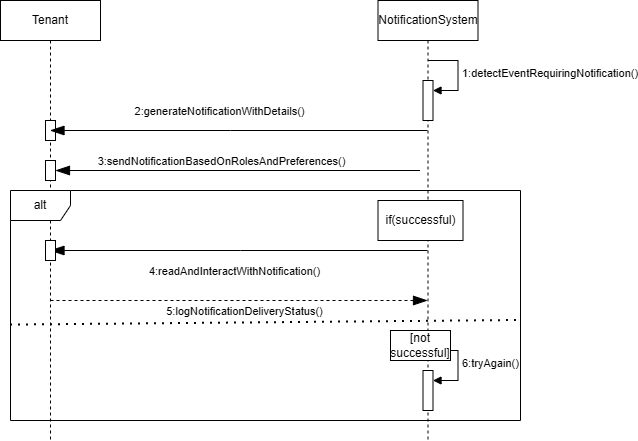

The diagram above was exported from draw.io. Its source (the exported page's mxGraphModel, read from the mxfile embedded in the PNG):
<mxGraphModel dx="1281" dy="596" grid="1" gridSize="10" guides="1" tooltips="1" connect="1" arrows="1" fold="1" page="1" pageScale="1" pageWidth="850" pageHeight="1100" math="0" shadow="0">
  <root>
    <mxCell id="0" />
    <mxCell id="1" parent="0" />
    <mxCell id="ouA1GUkpEiFC42Q_Wo53-1" value="NotificationSystem" style="shape=umlLifeline;perimeter=lifelinePerimeter;whiteSpace=wrap;html=1;container=1;dropTarget=0;collapsible=0;recursiveResize=0;outlineConnect=0;portConstraint=eastwest;newEdgeStyle={&quot;curved&quot;:0,&quot;rounded&quot;:0};" parent="1" vertex="1">
      <mxGeometry x="517.5" y="80" width="100" height="440" as="geometry" />
    </mxCell>
    <mxCell id="ouA1GUkpEiFC42Q_Wo53-16" value="" style="html=1;points=[[0,0,0,0,5],[0,1,0,0,-5],[1,0,0,0,5],[1,1,0,0,-5]];perimeter=orthogonalPerimeter;outlineConnect=0;targetShapes=umlLifeline;portConstraint=eastwest;newEdgeStyle={&quot;curved&quot;:0,&quot;rounded&quot;:0};" parent="ouA1GUkpEiFC42Q_Wo53-1" vertex="1">
      <mxGeometry x="45" y="370" width="10" height="40" as="geometry" />
    </mxCell>
    <mxCell id="ouA1GUkpEiFC42Q_Wo53-17" value="6:tryAgain()" style="html=1;align=left;spacingLeft=2;endArrow=block;rounded=0;edgeStyle=orthogonalEdgeStyle;curved=0;rounded=0;" parent="ouA1GUkpEiFC42Q_Wo53-1" target="ouA1GUkpEiFC42Q_Wo53-16" edge="1">
      <mxGeometry relative="1" as="geometry">
        <mxPoint x="50" y="350" as="sourcePoint" />
        <Array as="points">
          <mxPoint x="80" y="380" />
        </Array>
      </mxGeometry>
    </mxCell>
    <mxCell id="5pxW1j6siwoKRFM12hGi-1" value="" style="html=1;points=[[0,0,0,0,5],[0,1,0,0,-5],[1,0,0,0,5],[1,1,0,0,-5]];perimeter=orthogonalPerimeter;outlineConnect=0;targetShapes=umlLifeline;portConstraint=eastwest;newEdgeStyle={&quot;curved&quot;:0,&quot;rounded&quot;:0};" parent="ouA1GUkpEiFC42Q_Wo53-1" vertex="1">
      <mxGeometry x="45" y="80" width="10" height="40" as="geometry" />
    </mxCell>
    <mxCell id="5pxW1j6siwoKRFM12hGi-2" value="&lt;span style=&quot;text-align: center;&quot;&gt;1:detectEventRequiringNotification()&lt;/span&gt;" style="html=1;align=left;spacingLeft=2;endArrow=block;rounded=0;edgeStyle=orthogonalEdgeStyle;curved=0;rounded=0;" parent="ouA1GUkpEiFC42Q_Wo53-1" target="5pxW1j6siwoKRFM12hGi-1" edge="1">
      <mxGeometry relative="1" as="geometry">
        <mxPoint x="50" y="60" as="sourcePoint" />
        <Array as="points">
          <mxPoint x="80" y="90" />
        </Array>
      </mxGeometry>
    </mxCell>
    <mxCell id="ouA1GUkpEiFC42Q_Wo53-2" value="Tenant" style="shape=umlLifeline;perimeter=lifelinePerimeter;whiteSpace=wrap;html=1;container=1;dropTarget=0;collapsible=0;recursiveResize=0;outlineConnect=0;portConstraint=eastwest;newEdgeStyle={&quot;curved&quot;:0,&quot;rounded&quot;:0};" parent="1" vertex="1">
      <mxGeometry x="140" y="80" width="100" height="440" as="geometry" />
    </mxCell>
    <mxCell id="ouA1GUkpEiFC42Q_Wo53-19" value="" style="html=1;points=[[0,0,0,0,5],[0,1,0,0,-5],[1,0,0,0,5],[1,1,0,0,-5]];perimeter=orthogonalPerimeter;outlineConnect=0;targetShapes=umlLifeline;portConstraint=eastwest;newEdgeStyle={&quot;curved&quot;:0,&quot;rounded&quot;:0};" parent="ouA1GUkpEiFC42Q_Wo53-2" vertex="1">
      <mxGeometry x="45" y="120" width="10" height="20" as="geometry" />
    </mxCell>
    <mxCell id="ouA1GUkpEiFC42Q_Wo53-5" value="" style="endArrow=blockThin;endFill=1;endSize=12;html=1;rounded=0;" parent="1" source="ouA1GUkpEiFC42Q_Wo53-1" target="ouA1GUkpEiFC42Q_Wo53-2" edge="1">
      <mxGeometry width="160" relative="1" as="geometry">
        <mxPoint x="350" y="310" as="sourcePoint" />
        <mxPoint x="510" y="310" as="targetPoint" />
        <Array as="points">
          <mxPoint x="370" y="210" />
        </Array>
      </mxGeometry>
    </mxCell>
    <mxCell id="ouA1GUkpEiFC42Q_Wo53-6" value="2:generateNotificationWithDetails()" style="edgeLabel;html=1;align=center;verticalAlign=middle;resizable=0;points=[];" parent="ouA1GUkpEiFC42Q_Wo53-5" vertex="1" connectable="0">
      <mxGeometry x="0.1086" y="3" relative="1" as="geometry">
        <mxPoint y="-23" as="offset" />
      </mxGeometry>
    </mxCell>
    <mxCell id="ouA1GUkpEiFC42Q_Wo53-7" value="&lt;div&gt;&lt;br/&gt;&lt;/div&gt;" style="endArrow=open;endFill=1;endSize=12;html=1;rounded=0;" parent="1" source="ouA1GUkpEiFC42Q_Wo53-18" edge="1">
      <mxGeometry x="-1" y="191" width="160" relative="1" as="geometry">
        <mxPoint x="559.5" y="250" as="sourcePoint" />
        <mxPoint x="189.5" y="250" as="targetPoint" />
        <mxPoint y="-10" as="offset" />
      </mxGeometry>
    </mxCell>
    <mxCell id="ouA1GUkpEiFC42Q_Wo53-9" value="alt" style="shape=umlFrame;whiteSpace=wrap;html=1;pointerEvents=0;" parent="1" vertex="1">
      <mxGeometry x="150" y="270" width="510" height="230" as="geometry" />
    </mxCell>
    <mxCell id="ouA1GUkpEiFC42Q_Wo53-10" value="if(successful)" style="html=1;whiteSpace=wrap;" parent="1" vertex="1">
      <mxGeometry x="517.5" y="280" width="85" height="40" as="geometry" />
    </mxCell>
    <mxCell id="ouA1GUkpEiFC42Q_Wo53-11" value="" style="endArrow=blockThin;endFill=1;endSize=12;html=1;rounded=0;" parent="1" source="ouA1GUkpEiFC42Q_Wo53-1" target="ouA1GUkpEiFC42Q_Wo53-2" edge="1">
      <mxGeometry width="160" relative="1" as="geometry">
        <mxPoint x="350" y="310" as="sourcePoint" />
        <mxPoint x="510" y="310" as="targetPoint" />
        <Array as="points">
          <mxPoint x="380" y="330" />
        </Array>
      </mxGeometry>
    </mxCell>
    <mxCell id="ouA1GUkpEiFC42Q_Wo53-12" value="4:readAndInteractWithNotification()" style="edgeLabel;html=1;align=center;verticalAlign=middle;resizable=0;points=[];" parent="ouA1GUkpEiFC42Q_Wo53-11" vertex="1" connectable="0">
      <mxGeometry x="0.2708" y="-1" relative="1" as="geometry">
        <mxPoint x="46" y="21" as="offset" />
      </mxGeometry>
    </mxCell>
    <mxCell id="ouA1GUkpEiFC42Q_Wo53-13" value="[not successful]" style="html=1;whiteSpace=wrap;" parent="1" vertex="1">
      <mxGeometry x="530" y="410" width="60" height="30" as="geometry" />
    </mxCell>
    <mxCell id="ouA1GUkpEiFC42Q_Wo53-14" value="" style="endArrow=blockThin;endSize=12;dashed=1;html=1;rounded=0;endFill=1;" parent="1" target="ouA1GUkpEiFC42Q_Wo53-1" edge="1">
      <mxGeometry x="-1" y="-103" width="160" relative="1" as="geometry">
        <mxPoint x="190" y="380" as="sourcePoint" />
        <mxPoint x="350" y="380" as="targetPoint" />
        <mxPoint x="-50" y="-13" as="offset" />
      </mxGeometry>
    </mxCell>
    <mxCell id="ouA1GUkpEiFC42Q_Wo53-15" value="5:logNotificationDeliveryStatus()" style="edgeLabel;html=1;align=center;verticalAlign=middle;resizable=0;points=[];" parent="ouA1GUkpEiFC42Q_Wo53-14" vertex="1" connectable="0">
      <mxGeometry x="0.0252" y="-1" relative="1" as="geometry">
        <mxPoint y="9" as="offset" />
      </mxGeometry>
    </mxCell>
    <mxCell id="ouA1GUkpEiFC42Q_Wo53-21" value="" style="endArrow=blockThin;endFill=1;endSize=12;html=1;rounded=0;" parent="1" target="ouA1GUkpEiFC42Q_Wo53-18" edge="1">
      <mxGeometry width="160" relative="1" as="geometry">
        <mxPoint x="559.5" y="250" as="sourcePoint" />
        <mxPoint x="189.5" y="250" as="targetPoint" />
      </mxGeometry>
    </mxCell>
    <mxCell id="ouA1GUkpEiFC42Q_Wo53-25" value="3:sendNotificationBasedOnRolesAndPreferences()" style="edgeLabel;html=1;align=center;verticalAlign=middle;resizable=0;points=[];" parent="ouA1GUkpEiFC42Q_Wo53-21" vertex="1" connectable="0">
      <mxGeometry x="0.2022" y="3" relative="1" as="geometry">
        <mxPoint x="20" y="-13" as="offset" />
      </mxGeometry>
    </mxCell>
    <mxCell id="ouA1GUkpEiFC42Q_Wo53-18" value="" style="html=1;points=[[0,0,0,0,5],[0,1,0,0,-5],[1,0,0,0,5],[1,1,0,0,-5]];perimeter=orthogonalPerimeter;outlineConnect=0;targetShapes=umlLifeline;portConstraint=eastwest;newEdgeStyle={&quot;curved&quot;:0,&quot;rounded&quot;:0};" parent="1" vertex="1">
      <mxGeometry x="185" y="240" width="10" height="20" as="geometry" />
    </mxCell>
    <mxCell id="ouA1GUkpEiFC42Q_Wo53-23" value="" style="html=1;points=[[0,0,0,0,5],[0,1,0,0,-5],[1,0,0,0,5],[1,1,0,0,-5]];perimeter=orthogonalPerimeter;outlineConnect=0;targetShapes=umlLifeline;portConstraint=eastwest;newEdgeStyle={&quot;curved&quot;:0,&quot;rounded&quot;:0};" parent="1" vertex="1">
      <mxGeometry x="185" y="320" width="10" height="20" as="geometry" />
    </mxCell>
    <mxCell id="esHaHf9REpt2U6NqMZEb-1" value="" style="endArrow=none;dashed=1;html=1;dashPattern=1 3;strokeWidth=2;rounded=0;entryX=0.995;entryY=0.563;entryDx=0;entryDy=0;entryPerimeter=0;exitX=-0.001;exitY=0.583;exitDx=0;exitDy=0;exitPerimeter=0;" edge="1" parent="1" source="ouA1GUkpEiFC42Q_Wo53-9" target="ouA1GUkpEiFC42Q_Wo53-9">
      <mxGeometry width="50" height="50" relative="1" as="geometry">
        <mxPoint x="400" y="340" as="sourcePoint" />
        <mxPoint x="450" y="290" as="targetPoint" />
      </mxGeometry>
    </mxCell>
  </root>
</mxGraphModel>